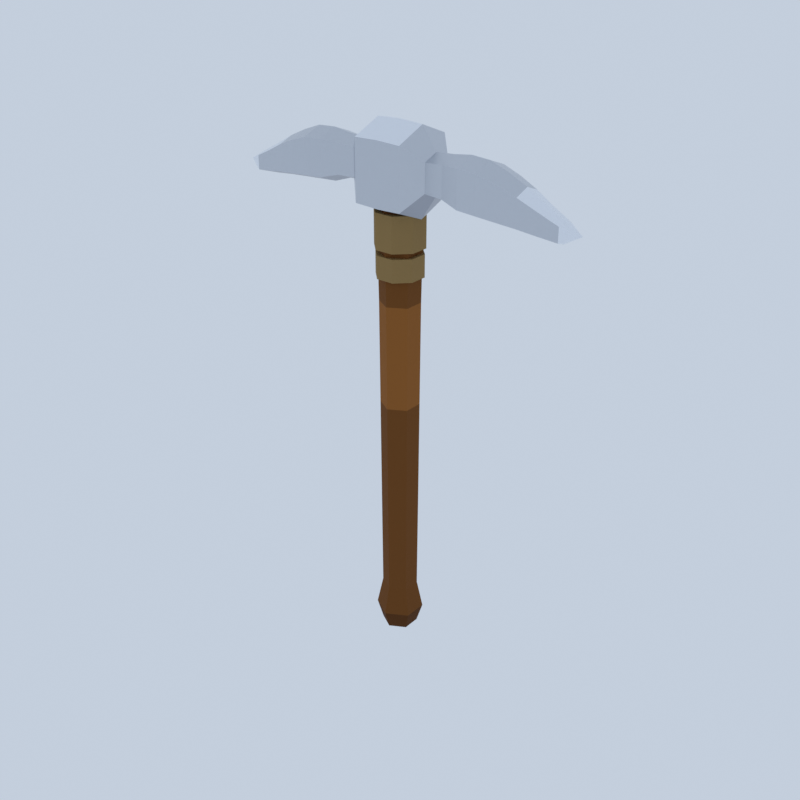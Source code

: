 # Source: iron_pickaxe.blend  (saved by Blender 5.1.30; exported with 4.5.12 LTS)
import bpy
from mathutils import Matrix  # noqa: F401  (used for matrix-valued properties, if any)

bpy.ops.wm.read_factory_settings(use_empty=True)
scene = bpy.context.scene
scene.name = 'Scene'

# ---- collections
col_collection = bpy.data.collections.new('Collection'); scene.collection.children.link(col_collection)

# ---- materials (node trees are filled in below, after node groups)
mat_wood = bpy.data.materials.new('wood')
mat_iron = bpy.data.materials.new('iron')

# ---- material node trees
mat_wood.use_nodes = True; mat_wood.node_tree.nodes.clear()
_N = mat_wood.node_tree.nodes; _L = mat_wood.node_tree.links
n0 = _N.new('ShaderNodeBsdfPrincipled'); n0.name = 'Principled BSDF'; n0.location = (-200, 100)
n0.inputs[2].default_value = 0.92
n0.inputs[13].default_value = 0.15
n1 = _N.new('ShaderNodeOutputMaterial'); n1.name = 'Material Output'; n1.location = (200, 100)
n2 = _N.new('ShaderNodeVertexColor'); n2.name = 'Color Attribute'; n2.location = (0, 0)
n2.layer_name = 'Color'
_L.new(n0.outputs[0], n1.inputs[0])
_L.new(n2.outputs[0], n0.inputs[0])
n1.is_active_output = True
mat_iron.use_nodes = True; mat_iron.node_tree.nodes.clear()
_N = mat_iron.node_tree.nodes; _L = mat_iron.node_tree.links
n0 = _N.new('ShaderNodeBsdfPrincipled'); n0.name = 'Principled BSDF'; n0.location = (-200, 100)
n0.inputs[1].default_value = 1.0
n0.inputs[2].default_value = 0.34
n1 = _N.new('ShaderNodeOutputMaterial'); n1.name = 'Material Output'; n1.location = (200, 100)
n2 = _N.new('ShaderNodeVertexColor'); n2.name = 'Color Attribute'; n2.location = (0, 0)
n2.layer_name = 'Color'
_L.new(n0.outputs[0], n1.inputs[0])
_L.new(n2.outputs[0], n0.inputs[0])
n1.is_active_output = True

# ---- world
world_world = bpy.data.worlds.new('World'); scene.world = world_world
world_world.use_nodes = True; world_world.node_tree.nodes.clear()
_N = world_world.node_tree.nodes; _L = world_world.node_tree.links
n0 = _N.new('ShaderNodeOutputWorld'); n0.name = 'World Output'; n0.location = (200, 100)
n1 = _N.new('ShaderNodeBackground'); n1.name = 'Background'; n1.location = (-200, 100)
n1.inputs[0].default_value = (0.55, 0.62, 0.72, 1.0)
_L.new(n1.outputs[0], n0.inputs[0])
n0.is_active_output = True
world_world.color = (0.05088, 0.05088, 0.05088)
world_world.sun_shadow_jitter_overblur = 0.0

# ---- meshes
me_iron_pickaxe = bpy.data.meshes.new('iron_pickaxe')
me_iron_pickaxe.from_pydata([(0.02511, 0.0145, -0.5), (1.776e-18, 0.029, -0.5), (2.388e-18, 0.039, -0.468), (0.03377, 0.0195, -0.468), (1.776e-18, 0.029, -0.5), (-0.02511, 0.0145, -0.5), (-0.03377, 0.0195, -0.468), (2.388e-18, 0.039, -0.468), (-0.02511, 0.0145, -0.5), (-0.02511, -0.0145, -0.5), (-0.03377, -0.0195, -0.468), (-0.03377, 0.0195, -0.468), (-0.02511, -0.0145, -0.5), (-5.327e-18, -0.029, -0.5), (-7.164e-18, -0.039, -0.468), (-0.03377, -0.0195, -0.468), (-5.327e-18, -0.029, -0.5), (0.02511, -0.0145, -0.5), (0.03377, -0.0195, -0.468), (-7.164e-18, -0.039, -0.468), (0.02511, -0.0145, -0.5), (0.02511, 0.0145, -0.5), (0.03377, 0.0195, -0.468), (0.03377, -0.0195, -0.468), (0.02511, 0.0145, -0.42), (1.776e-18, 0.029, -0.42), (2.388e-18, 0.039, -0.468), (0.03377, 0.0195, -0.468), (1.776e-18, 0.029, -0.42), (-0.02511, 0.0145, -0.42), (-0.03377, 0.0195, -0.468), (2.388e-18, 0.039, -0.468), (-0.02511, 0.0145, -0.42), (-0.02511, -0.0145, -0.42), (-0.03377, -0.0195, -0.468), (-0.03377, 0.0195, -0.468), (-0.02511, -0.0145, -0.42), (-5.327e-18, -0.029, -0.42), (-7.164e-18, -0.039, -0.468), (-0.03377, -0.0195, -0.468), (-5.327e-18, -0.029, -0.42), (0.02511, -0.0145, -0.42), (0.03377, -0.0195, -0.468), (-7.164e-18, -0.039, -0.468), (0.02511, -0.0145, -0.42), (0.02511, 0.0145, -0.42), (0.03377, 0.0195, -0.468), (0.03377, -0.0195, -0.468), (0.02511, 0.0145, -0.42), (1.776e-18, 0.029, -0.42), (1.837e-18, 0.03, -0.26), (0.02598, 0.015, -0.26), (1.776e-18, 0.029, -0.42), (-0.02511, 0.0145, -0.42), (-0.02598, 0.015, -0.26), (1.837e-18, 0.03, -0.26), (-0.02511, 0.0145, -0.42), (-0.02511, -0.0145, -0.42), (-0.02598, -0.015, -0.26), (-0.02598, 0.015, -0.26), (-0.02511, -0.0145, -0.42), (-5.327e-18, -0.029, -0.42), (-5.511e-18, -0.03, -0.26), (-0.02598, -0.015, -0.26), (-5.327e-18, -0.029, -0.42), (0.02511, -0.0145, -0.42), (0.02598, -0.015, -0.26), (-5.511e-18, -0.03, -0.26), (0.02511, -0.0145, -0.42), (0.02511, 0.0145, -0.42), (0.02598, 0.015, -0.26), (0.02598, -0.015, -0.26), (0.02598, 0.015, -0.26), (1.837e-18, 0.03, -0.26), (1.898e-18, 0.031, -0.08), (0.02685, 0.0155, -0.08), (1.837e-18, 0.03, -0.26), (-0.02598, 0.015, -0.26), (-0.02685, 0.0155, -0.08), (1.898e-18, 0.031, -0.08), (-0.02598, 0.015, -0.26), (-0.02598, -0.015, -0.26), (-0.02685, -0.0155, -0.08), (-0.02685, 0.0155, -0.08), (-0.02598, -0.015, -0.26), (-5.511e-18, -0.03, -0.26), (-5.695e-18, -0.031, -0.08), (-0.02685, -0.0155, -0.08), (-5.511e-18, -0.03, -0.26), (0.02598, -0.015, -0.26), (0.02685, -0.0155, -0.08), (-5.695e-18, -0.031, -0.08), (0.02598, -0.015, -0.26), (0.02598, 0.015, -0.26), (0.02685, 0.0155, -0.08), (0.02685, -0.0155, -0.08), (0.02685, 0.0155, -0.08), (1.898e-18, 0.031, -0.08), (1.959e-18, 0.032, 0.09), (0.02771, 0.016, 0.09), (1.898e-18, 0.031, -0.08), (-0.02685, 0.0155, -0.08), (-0.02771, 0.016, 0.09), (1.959e-18, 0.032, 0.09), (-0.02685, 0.0155, -0.08), (-0.02685, -0.0155, -0.08), (-0.02771, -0.016, 0.09), (-0.02771, 0.016, 0.09), (-0.02685, -0.0155, -0.08), (-5.695e-18, -0.031, -0.08), (-5.878e-18, -0.032, 0.09), (-0.02771, -0.016, 0.09), (-5.695e-18, -0.031, -0.08), (0.02685, -0.0155, -0.08), (0.02771, -0.016, 0.09), (-5.878e-18, -0.032, 0.09), (0.02685, -0.0155, -0.08), (0.02685, 0.0155, -0.08), (0.02771, 0.016, 0.09), (0.02771, -0.016, 0.09), (0.02771, 0.016, 0.09), (1.959e-18, 0.032, 0.09), (2.082e-18, 0.034, 0.2), (0.02944, 0.017, 0.2), (1.959e-18, 0.032, 0.09), (-0.02771, 0.016, 0.09), (-0.02944, 0.017, 0.2), (2.082e-18, 0.034, 0.2), (-0.02771, 0.016, 0.09), (-0.02771, -0.016, 0.09), (-0.02944, -0.017, 0.2), (-0.02944, 0.017, 0.2), (-0.02771, -0.016, 0.09), (-5.878e-18, -0.032, 0.09), (-6.246e-18, -0.034, 0.2), (-0.02944, -0.017, 0.2), (-5.878e-18, -0.032, 0.09), (0.02771, -0.016, 0.09), (0.02944, -0.017, 0.2), (-6.246e-18, -0.034, 0.2), (0.02771, -0.016, 0.09), (0.02771, 0.016, 0.09), (0.02944, 0.017, 0.2), (0.02944, -0.017, 0.2), (0.02944, 0.017, 0.2), (2.082e-18, 0.034, 0.2), (2.204e-18, 0.036, 0.27), (0.03118, 0.018, 0.27), (2.082e-18, 0.034, 0.2), (-0.02944, 0.017, 0.2), (-0.03118, 0.018, 0.27), (2.204e-18, 0.036, 0.27), (-0.02944, 0.017, 0.2), (-0.02944, -0.017, 0.2), (-0.03118, -0.018, 0.27), (-0.03118, 0.018, 0.27), (-0.02944, -0.017, 0.2), (-6.246e-18, -0.034, 0.2), (-6.613e-18, -0.036, 0.27), (-0.03118, -0.018, 0.27), (-6.246e-18, -0.034, 0.2), (0.02944, -0.017, 0.2), (0.03118, -0.018, 0.27), (-6.613e-18, -0.036, 0.27), (0.02944, -0.017, 0.2), (0.02944, 0.017, 0.2), (0.03118, 0.018, 0.27), (0.03118, -0.018, 0.27), (1.776e-18, 0.029, -0.5), (0.02511, 0.0145, -0.5), (0.0, 0.0, -0.514), (0.0, 0.0, 0.28), (0.03118, 0.018, 0.27), (2.204e-18, 0.036, 0.27), (-0.02511, 0.0145, -0.5), (1.776e-18, 0.029, -0.5), (0.0, 0.0, -0.514), (0.0, 0.0, 0.28), (2.204e-18, 0.036, 0.27), (-0.03118, 0.018, 0.27), (-0.02511, -0.0145, -0.5), (-0.02511, 0.0145, -0.5), (0.0, 0.0, -0.514), (0.0, 0.0, 0.28), (-0.03118, 0.018, 0.27), (-0.03118, -0.018, 0.27), (-5.327e-18, -0.029, -0.5), (-0.02511, -0.0145, -0.5), (0.0, 0.0, -0.514), (0.0, 0.0, 0.28), (-0.03118, -0.018, 0.27), (-6.613e-18, -0.036, 0.27), (0.02511, -0.0145, -0.5), (-5.327e-18, -0.029, -0.5), (0.0, 0.0, -0.514), (0.0, 0.0, 0.28), (-6.613e-18, -0.036, 0.27), (0.03118, -0.018, 0.27), (0.02511, 0.0145, -0.5), (0.02511, -0.0145, -0.5), (0.0, 0.0, -0.514), (0.0, 0.0, 0.28), (0.03118, -0.018, 0.27), (0.03118, 0.018, 0.27), (-0.245, 0.0, 0.288), (-0.245, 0.0184, 0.2811), (-0.275, 0.014, 0.2672), (-0.275, 0.0, 0.272), (-0.245, 0.0184, 0.2811), (-0.245, 0.0184, 0.2489), (-0.275, 0.014, 0.2448), (-0.275, 0.014, 0.2672), (-0.245, 0.0184, 0.2489), (-0.245, 0.0, 0.242), (-0.275, 0.0, 0.24), (-0.275, 0.014, 0.2448), (-0.245, 0.0, 0.242), (-0.245, -0.0184, 0.2489), (-0.275, -0.014, 0.2448), (-0.275, 0.0, 0.24), (-0.245, -0.0184, 0.2489), (-0.245, -0.0184, 0.2811), (-0.275, -0.014, 0.2672), (-0.275, -0.014, 0.2448), (-0.245, -0.0184, 0.2811), (-0.245, 0.0, 0.288), (-0.275, 0.0, 0.272), (-0.275, -0.014, 0.2672), (-0.215, 0.0, 0.305), (-0.215, 0.024, 0.296), (-0.245, 0.0184, 0.2811), (-0.245, 0.0, 0.288), (-0.215, 0.024, 0.296), (-0.215, 0.024, 0.254), (-0.245, 0.0184, 0.2489), (-0.245, 0.0184, 0.2811), (-0.215, 0.024, 0.254), (-0.215, 0.0, 0.245), (-0.245, 0.0, 0.242), (-0.245, 0.0184, 0.2489), (-0.215, 0.0, 0.245), (-0.215, -0.024, 0.254), (-0.245, -0.0184, 0.2489), (-0.245, 0.0, 0.242), (-0.215, -0.024, 0.254), (-0.215, -0.024, 0.296), (-0.245, -0.0184, 0.2811), (-0.245, -0.0184, 0.2489), (-0.215, -0.024, 0.296), (-0.215, 0.0, 0.305), (-0.245, 0.0, 0.288), (-0.245, -0.0184, 0.2811), (-0.185, 0.0, 0.319), (-0.185, 0.0288, 0.3082), (-0.215, 0.024, 0.296), (-0.215, 0.0, 0.305), (-0.185, 0.0288, 0.3082), (-0.185, 0.0288, 0.2578), (-0.215, 0.024, 0.254), (-0.215, 0.024, 0.296), (-0.185, 0.0288, 0.2578), (-0.185, 0.0, 0.247), (-0.215, 0.0, 0.245), (-0.215, 0.024, 0.254), (-0.185, 0.0, 0.247), (-0.185, -0.0288, 0.2578), (-0.215, -0.024, 0.254), (-0.215, 0.0, 0.245), (-0.185, -0.0288, 0.2578), (-0.185, -0.0288, 0.3082), (-0.215, -0.024, 0.296), (-0.215, -0.024, 0.254), (-0.185, -0.0288, 0.3082), (-0.185, 0.0, 0.319), (-0.215, 0.0, 0.305), (-0.215, -0.024, 0.296), (-0.155, 0.0, 0.33), (-0.155, 0.0324, 0.3178), (-0.185, 0.0288, 0.3082), (-0.185, 0.0, 0.319), (-0.155, 0.0324, 0.3178), (-0.155, 0.0324, 0.2612), (-0.185, 0.0288, 0.2578), (-0.185, 0.0288, 0.3082), (-0.155, 0.0324, 0.2612), (-0.155, 0.0, 0.249), (-0.185, 0.0, 0.247), (-0.185, 0.0288, 0.2578), (-0.155, 0.0, 0.249), (-0.155, -0.0324, 0.2612), (-0.185, -0.0288, 0.2578), (-0.185, 0.0, 0.247), (-0.155, -0.0324, 0.2612), (-0.155, -0.0324, 0.3178), (-0.185, -0.0288, 0.3082), (-0.185, -0.0288, 0.2578), (-0.155, -0.0324, 0.3178), (-0.155, 0.0, 0.33), (-0.185, 0.0, 0.319), (-0.185, -0.0288, 0.3082), (-0.125, 0.0, 0.332), (-0.125, 0.0324, 0.3198), (-0.155, 0.0324, 0.3178), (-0.155, 0.0, 0.33), (-0.125, 0.0324, 0.3198), (-0.125, 0.0324, 0.2632), (-0.155, 0.0324, 0.2612), (-0.155, 0.0324, 0.3178), (-0.125, 0.0324, 0.2632), (-0.125, 0.0, 0.251), (-0.155, 0.0, 0.249), (-0.155, 0.0324, 0.2612), (-0.125, 0.0, 0.251), (-0.125, -0.0324, 0.2632), (-0.155, -0.0324, 0.2612), (-0.155, 0.0, 0.249), (-0.125, -0.0324, 0.2632), (-0.125, -0.0324, 0.3198), (-0.155, -0.0324, 0.3178), (-0.155, -0.0324, 0.2612), (-0.125, -0.0324, 0.3198), (-0.125, 0.0, 0.332), (-0.155, 0.0, 0.33), (-0.155, -0.0324, 0.3178), (-0.095, 0.0, 0.328), (-0.095, 0.0268, 0.318), (-0.125, 0.0324, 0.3198), (-0.125, 0.0, 0.332), (-0.095, 0.0268, 0.318), (-0.095, 0.0268, 0.2711), (-0.125, 0.0324, 0.2632), (-0.125, 0.0324, 0.3198), (-0.095, 0.0268, 0.2711), (-0.095, 0.0, 0.261), (-0.125, 0.0, 0.251), (-0.125, 0.0324, 0.2632), (-0.095, 0.0, 0.261), (-0.095, -0.0268, 0.2711), (-0.125, -0.0324, 0.2632), (-0.125, 0.0, 0.251), (-0.095, -0.0268, 0.2711), (-0.095, -0.0268, 0.318), (-0.125, -0.0324, 0.3198), (-0.125, -0.0324, 0.2632), (-0.095, -0.0268, 0.318), (-0.095, 0.0, 0.328), (-0.125, 0.0, 0.332), (-0.125, -0.0324, 0.3198), (-0.065, 0.0, 0.326), (-0.065, 0.0252, 0.3165), (-0.095, 0.0268, 0.318), (-0.095, 0.0, 0.328), (-0.065, 0.0252, 0.3165), (-0.065, 0.0252, 0.2725), (-0.095, 0.0268, 0.2711), (-0.095, 0.0268, 0.318), (-0.065, 0.0252, 0.2725), (-0.065, 0.0, 0.263), (-0.095, 0.0, 0.261), (-0.095, 0.0268, 0.2711), (-0.065, 0.0, 0.263), (-0.065, -0.0252, 0.2725), (-0.095, -0.0268, 0.2711), (-0.095, 0.0, 0.261), (-0.065, -0.0252, 0.2725), (-0.065, -0.0252, 0.3165), (-0.095, -0.0268, 0.318), (-0.095, -0.0268, 0.2711), (-0.065, -0.0252, 0.3165), (-0.065, 0.0, 0.326), (-0.095, 0.0, 0.328), (-0.095, -0.0268, 0.318), (-0.04, 0.0, 0.36), (-0.04, 0.05, 0.3397), (-0.065, 0.0252, 0.3165), (-0.065, 0.0, 0.326), (-0.04, 0.05, 0.3397), (-0.04, 0.05, 0.2453), (-0.065, 0.0252, 0.2725), (-0.065, 0.0252, 0.3165), (-0.04, 0.05, 0.2453), (-0.04, 0.0, 0.225), (-0.065, 0.0, 0.263), (-0.065, 0.0252, 0.2725), (-0.04, 0.0, 0.225), (-0.04, -0.05, 0.2453), (-0.065, -0.0252, 0.2725), (-0.065, 0.0, 0.263), (-0.04, -0.05, 0.2453), (-0.04, -0.05, 0.3397), (-0.065, -0.0252, 0.3165), (-0.065, -0.0252, 0.2725), (-0.04, -0.05, 0.3397), (-0.04, 0.0, 0.36), (-0.065, 0.0, 0.326), (-0.065, -0.0252, 0.3165), (0.0, 0.0, 0.362), (0.0, 0.05, 0.3411), (-0.04, 0.05, 0.3397), (-0.04, 0.0, 0.36), (0.0, 0.05, 0.3411), (0.0, 0.05, 0.2438), (-0.04, 0.05, 0.2453), (-0.04, 0.05, 0.3397), (0.0, 0.05, 0.2438), (0.0, 0.0, 0.223), (-0.04, 0.0, 0.225), (-0.04, 0.05, 0.2453), (0.0, 0.0, 0.223), (0.0, -0.05, 0.2438), (-0.04, -0.05, 0.2453), (-0.04, 0.0, 0.225), (0.0, -0.05, 0.2438), (0.0, -0.05, 0.3411), (-0.04, -0.05, 0.3397), (-0.04, -0.05, 0.2453), (0.0, -0.05, 0.3411), (0.0, 0.0, 0.362), (-0.04, 0.0, 0.36), (-0.04, -0.05, 0.3397), (0.04, 0.0, 0.36), (0.04, 0.05, 0.3397), (0.0, 0.05, 0.3411), (0.0, 0.0, 0.362), (0.04, 0.05, 0.3397), (0.04, 0.05, 0.2453), (0.0, 0.05, 0.2438), (0.0, 0.05, 0.3411), (0.04, 0.05, 0.2453), (0.04, 0.0, 0.225), (0.0, 0.0, 0.223), (0.0, 0.05, 0.2438), (0.04, 0.0, 0.225), (0.04, -0.05, 0.2453), (0.0, -0.05, 0.2438), (0.0, 0.0, 0.223), (0.04, -0.05, 0.2453), (0.04, -0.05, 0.3397), (0.0, -0.05, 0.3411), (0.0, -0.05, 0.2438), (0.04, -0.05, 0.3397), (0.04, 0.0, 0.36), (0.0, 0.0, 0.362), (0.0, -0.05, 0.3411), (0.065, 0.0, 0.326), (0.065, 0.0252, 0.3165), (0.04, 0.05, 0.3397), (0.04, 0.0, 0.36), (0.065, 0.0252, 0.3165), (0.065, 0.0252, 0.2725), (0.04, 0.05, 0.2453), (0.04, 0.05, 0.3397), (0.065, 0.0252, 0.2725), (0.065, 0.0, 0.263), (0.04, 0.0, 0.225), (0.04, 0.05, 0.2453), (0.065, 0.0, 0.263), (0.065, -0.0252, 0.2725), (0.04, -0.05, 0.2453), (0.04, 0.0, 0.225), (0.065, -0.0252, 0.2725), (0.065, -0.0252, 0.3165), (0.04, -0.05, 0.3397), (0.04, -0.05, 0.2453), (0.065, -0.0252, 0.3165), (0.065, 0.0, 0.326), (0.04, 0.0, 0.36), (0.04, -0.05, 0.3397), (0.095, 0.0, 0.328), (0.095, 0.0268, 0.318), (0.065, 0.0252, 0.3165), (0.065, 0.0, 0.326), (0.095, 0.0268, 0.318), (0.095, 0.0268, 0.2711), (0.065, 0.0252, 0.2725), (0.065, 0.0252, 0.3165), (0.095, 0.0268, 0.2711), (0.095, 0.0, 0.261), (0.065, 0.0, 0.263), (0.065, 0.0252, 0.2725), (0.095, 0.0, 0.261), (0.095, -0.0268, 0.2711), (0.065, -0.0252, 0.2725), (0.065, 0.0, 0.263), (0.095, -0.0268, 0.2711), (0.095, -0.0268, 0.318), (0.065, -0.0252, 0.3165), (0.065, -0.0252, 0.2725), (0.095, -0.0268, 0.318), (0.095, 0.0, 0.328), (0.065, 0.0, 0.326), (0.065, -0.0252, 0.3165), (0.125, 0.0, 0.332), (0.125, 0.0324, 0.3198), (0.095, 0.0268, 0.318), (0.095, 0.0, 0.328), (0.125, 0.0324, 0.3198), (0.125, 0.0324, 0.2632), (0.095, 0.0268, 0.2711), (0.095, 0.0268, 0.318), (0.125, 0.0324, 0.2632), (0.125, 0.0, 0.251), (0.095, 0.0, 0.261), (0.095, 0.0268, 0.2711), (0.125, 0.0, 0.251), (0.125, -0.0324, 0.2632), (0.095, -0.0268, 0.2711), (0.095, 0.0, 0.261), (0.125, -0.0324, 0.2632), (0.125, -0.0324, 0.3198), (0.095, -0.0268, 0.318), (0.095, -0.0268, 0.2711), (0.125, -0.0324, 0.3198), (0.125, 0.0, 0.332), (0.095, 0.0, 0.328), (0.095, -0.0268, 0.318), (0.155, 0.0, 0.33), (0.155, 0.0324, 0.3178), (0.125, 0.0324, 0.3198), (0.125, 0.0, 0.332), (0.155, 0.0324, 0.3178), (0.155, 0.0324, 0.2612), (0.125, 0.0324, 0.2632), (0.125, 0.0324, 0.3198), (0.155, 0.0324, 0.2612), (0.155, 0.0, 0.249), (0.125, 0.0, 0.251), (0.125, 0.0324, 0.2632), (0.155, 0.0, 0.249), (0.155, -0.0324, 0.2612), (0.125, -0.0324, 0.2632), (0.125, 0.0, 0.251), (0.155, -0.0324, 0.2612), (0.155, -0.0324, 0.3178), (0.125, -0.0324, 0.3198), (0.125, -0.0324, 0.2632), (0.155, -0.0324, 0.3178), (0.155, 0.0, 0.33), (0.125, 0.0, 0.332), (0.125, -0.0324, 0.3198), (0.185, 0.0, 0.319), (0.185, 0.0288, 0.3082), (0.155, 0.0324, 0.3178), (0.155, 0.0, 0.33), (0.185, 0.0288, 0.3082), (0.185, 0.0288, 0.2578), (0.155, 0.0324, 0.2612), (0.155, 0.0324, 0.3178), (0.185, 0.0288, 0.2578), (0.185, 0.0, 0.247), (0.155, 0.0, 0.249), (0.155, 0.0324, 0.2612), (0.185, 0.0, 0.247), (0.185, -0.0288, 0.2578), (0.155, -0.0324, 0.2612), (0.155, 0.0, 0.249), (0.185, -0.0288, 0.2578), (0.185, -0.0288, 0.3082), (0.155, -0.0324, 0.3178), (0.155, -0.0324, 0.2612), (0.185, -0.0288, 0.3082), (0.185, 0.0, 0.319), (0.155, 0.0, 0.33), (0.155, -0.0324, 0.3178), (0.215, 0.0, 0.305), (0.215, 0.024, 0.296), (0.185, 0.0288, 0.3082), (0.185, 0.0, 0.319), (0.215, 0.024, 0.296), (0.215, 0.024, 0.254), (0.185, 0.0288, 0.2578), (0.185, 0.0288, 0.3082), (0.215, 0.024, 0.254), (0.215, 0.0, 0.245), (0.185, 0.0, 0.247), (0.185, 0.0288, 0.2578), (0.215, 0.0, 0.245), (0.215, -0.024, 0.254), (0.185, -0.0288, 0.2578), (0.185, 0.0, 0.247), (0.215, -0.024, 0.254), (0.215, -0.024, 0.296), (0.185, -0.0288, 0.3082), (0.185, -0.0288, 0.2578), (0.215, -0.024, 0.296), (0.215, 0.0, 0.305), (0.185, 0.0, 0.319), (0.185, -0.0288, 0.3082), (0.245, 0.0, 0.288), (0.245, 0.0184, 0.2811), (0.215, 0.024, 0.296), (0.215, 0.0, 0.305), (0.245, 0.0184, 0.2811), (0.245, 0.0184, 0.2489), (0.215, 0.024, 0.254), (0.215, 0.024, 0.296), (0.245, 0.0184, 0.2489), (0.245, 0.0, 0.242), (0.215, 0.0, 0.245), (0.215, 0.024, 0.254), (0.245, 0.0, 0.242), (0.245, -0.0184, 0.2489), (0.215, -0.024, 0.254), (0.215, 0.0, 0.245), (0.245, -0.0184, 0.2489), (0.245, -0.0184, 0.2811), (0.215, -0.024, 0.296), (0.215, -0.024, 0.254), (0.245, -0.0184, 0.2811), (0.245, 0.0, 0.288), (0.215, 0.0, 0.305), (0.215, -0.024, 0.296), (0.275, 0.0, 0.272), (0.275, 0.014, 0.2672), (0.245, 0.0184, 0.2811), (0.245, 0.0, 0.288), (0.275, 0.014, 0.2672), (0.275, 0.014, 0.2448), (0.245, 0.0184, 0.2489), (0.245, 0.0184, 0.2811), (0.275, 0.014, 0.2448), (0.275, 0.0, 0.24), (0.245, 0.0, 0.242), (0.245, 0.0184, 0.2489), (0.275, 0.0, 0.24), (0.275, -0.014, 0.2448), (0.245, -0.0184, 0.2489), (0.245, 0.0, 0.242), (0.275, -0.014, 0.2448), (0.275, -0.014, 0.2672), (0.245, -0.0184, 0.2811), (0.245, -0.0184, 0.2489), (0.275, -0.014, 0.2672), (0.275, 0.0, 0.272), (0.245, 0.0, 0.288), (0.245, -0.0184, 0.2811), (-0.275, 0.0, 0.272), (-0.275, 0.014, 0.2672), (-0.303, 0.0, 0.256), (-0.275, 0.014, 0.2672), (-0.275, 0.014, 0.2448), (-0.303, 0.0, 0.256), (-0.275, 0.014, 0.2448), (-0.275, 0.0, 0.24), (-0.303, 0.0, 0.256), (-0.275, 0.0, 0.24), (-0.275, -0.014, 0.2448), (-0.303, 0.0, 0.256), (-0.275, -0.014, 0.2448), (-0.275, -0.014, 0.2672), (-0.303, 0.0, 0.256), (-0.275, -0.014, 0.2672), (-0.275, 0.0, 0.272), (-0.303, 0.0, 0.256), (0.303, 0.0, 0.256), (0.275, 0.014, 0.2672), (0.275, 0.0, 0.272), (0.303, 0.0, 0.256), (0.275, 0.014, 0.2448), (0.275, 0.014, 0.2672), (0.303, 0.0, 0.256), (0.275, 0.0, 0.24), (0.275, 0.014, 0.2448), (0.303, 0.0, 0.256), (0.275, -0.014, 0.2448), (0.275, 0.0, 0.24), (0.303, 0.0, 0.256), (0.275, -0.014, 0.2672), (0.275, -0.014, 0.2448), (0.303, 0.0, 0.256), (0.275, 0.0, 0.272), (0.275, -0.014, 0.2672), (0.03696, 0.01531, 0.177), (0.01531, 0.03696, 0.177), (-0.01531, 0.03696, 0.177), (-0.03696, 0.01531, 0.177), (-0.03696, -0.01531, 0.177), (-0.01531, -0.03696, 0.177), (0.01531, -0.03696, 0.177), (0.03696, -0.01531, 0.177), (0.03696, 0.01531, 0.233), (0.01531, 0.03696, 0.233), (-0.01531, 0.03696, 0.233), (-0.03696, 0.01531, 0.233), (-0.03696, -0.01531, 0.233), (-0.01531, -0.03696, 0.233), (0.01531, -0.03696, 0.233), (0.03696, -0.01531, 0.233), (0.03511, 0.01454, 0.132), (0.01454, 0.03511, 0.132), (-0.01454, 0.03511, 0.132), (-0.03511, 0.01454, 0.132), (-0.03511, -0.01454, 0.132), (-0.01454, -0.03511, 0.132), (0.01454, -0.03511, 0.132), (0.03511, -0.01454, 0.132), (0.03511, 0.01454, 0.168), (0.01454, 0.03511, 0.168), (-0.01454, 0.03511, 0.168), (-0.03511, 0.01454, 0.168), (-0.03511, -0.01454, 0.168), (-0.01454, -0.03511, 0.168), (0.01454, -0.03511, 0.168), (0.03511, -0.01454, 0.168)], [], [(0, 1, 2, 3), (4, 5, 6, 7), (8, 9, 10, 11), (12, 13, 14, 15), (16, 17, 18, 19), (20, 21, 22, 23), (24, 25, 26, 27), (28, 29, 30, 31), (32, 33, 34, 35), (36, 37, 38, 39), (40, 41, 42, 43), (44, 45, 46, 47), (48, 49, 50, 51), (52, 53, 54, 55), (56, 57, 58, 59), (60, 61, 62, 63), (64, 65, 66, 67), (68, 69, 70, 71), (72, 73, 74, 75), (76, 77, 78, 79), (80, 81, 82, 83), (84, 85, 86, 87), (88, 89, 90, 91), (92, 93, 94, 95), (96, 97, 98, 99), (100, 101, 102, 103), (104, 105, 106, 107), (108, 109, 110, 111), (112, 113, 114, 115), (116, 117, 118, 119), (120, 121, 122, 123), (124, 125, 126, 127), (128, 129, 130, 131), (132, 133, 134, 135), (136, 137, 138, 139), (140, 141, 142, 143), (144, 145, 146, 147), (148, 149, 150, 151), (152, 153, 154, 155), (156, 157, 158, 159), (160, 161, 162, 163), (164, 165, 166, 167), (168, 169, 170), (171, 172, 173), (174, 175, 176), (177, 178, 179), (180, 181, 182), (183, 184, 185), (186, 187, 188), (189, 190, 191), (192, 193, 194), (195, 196, 197), (198, 199, 200), (201, 202, 203), (204, 205, 206, 207), (208, 209, 210, 211), (212, 213, 214, 215), (216, 217, 218, 219), (220, 221, 222, 223), (224, 225, 226, 227), (228, 229, 230, 231), (232, 233, 234, 235), (236, 237, 238, 239), (240, 241, 242, 243), (244, 245, 246, 247), (248, 249, 250, 251), (252, 253, 254, 255), (256, 257, 258, 259), (260, 261, 262, 263), (264, 265, 266, 267), (268, 269, 270, 271), (272, 273, 274, 275), (276, 277, 278, 279), (280, 281, 282, 283), (284, 285, 286, 287), (288, 289, 290, 291), (292, 293, 294, 295), (296, 297, 298, 299), (300, 301, 302, 303), (304, 305, 306, 307), (308, 309, 310, 311), (312, 313, 314, 315), (316, 317, 318, 319), (320, 321, 322, 323), (324, 325, 326, 327), (328, 329, 330, 331), (332, 333, 334, 335), (336, 337, 338, 339), (340, 341, 342, 343), (344, 345, 346, 347), (348, 349, 350, 351), (352, 353, 354, 355), (356, 357, 358, 359), (360, 361, 362, 363), (364, 365, 366, 367), (368, 369, 370, 371), (372, 373, 374, 375), (376, 377, 378, 379), (380, 381, 382, 383), (384, 385, 386, 387), (388, 389, 390, 391), (392, 393, 394, 395), (396, 397, 398, 399), (400, 401, 402, 403), (404, 405, 406, 407), (408, 409, 410, 411), (412, 413, 414, 415), (416, 417, 418, 419), (420, 421, 422, 423), (424, 425, 426, 427), (428, 429, 430, 431), (432, 433, 434, 435), (436, 437, 438, 439), (440, 441, 442, 443), (444, 445, 446, 447), (448, 449, 450, 451), (452, 453, 454, 455), (456, 457, 458, 459), (460, 461, 462, 463), (464, 465, 466, 467), (468, 469, 470, 471), (472, 473, 474, 475), (476, 477, 478, 479), (480, 481, 482, 483), (484, 485, 486, 487), (488, 489, 490, 491), (492, 493, 494, 495), (496, 497, 498, 499), (500, 501, 502, 503), (504, 505, 506, 507), (508, 509, 510, 511), (512, 513, 514, 515), (516, 517, 518, 519), (520, 521, 522, 523), (524, 525, 526, 527), (528, 529, 530, 531), (532, 533, 534, 535), (536, 537, 538, 539), (540, 541, 542, 543), (544, 545, 546, 547), (548, 549, 550, 551), (552, 553, 554, 555), (556, 557, 558, 559), (560, 561, 562, 563), (564, 565, 566, 567), (568, 569, 570, 571), (572, 573, 574, 575), (576, 577, 578, 579), (580, 581, 582, 583), (584, 585, 586, 587), (588, 589, 590, 591), (592, 593, 594, 595), (596, 597, 598, 599), (600, 601, 602, 603), (604, 605, 606, 607), (608, 609, 610, 611), (612, 613, 614, 615), (616, 617, 618, 619), (620, 621, 622, 623), (624, 625, 626, 627), (628, 629, 630, 631), (632, 633, 634, 635), (636, 637, 638), (639, 640, 641), (642, 643, 644), (645, 646, 647), (648, 649, 650), (651, 652, 653), (654, 655, 656), (657, 658, 659), (660, 661, 662), (663, 664, 665), (666, 667, 668), (669, 670, 671), (672, 673, 681, 680), (673, 674, 682, 681), (674, 675, 683, 682), (675, 676, 684, 683), (676, 677, 685, 684), (677, 678, 686, 685), (678, 679, 687, 686), (679, 672, 680, 687), (679, 678, 677, 676, 675, 674, 673, 672), (680, 681, 682, 683, 684, 685, 686, 687), (688, 689, 697, 696), (689, 690, 698, 697), (690, 691, 699, 698), (691, 692, 700, 699), (692, 693, 701, 700), (693, 694, 702, 701), (694, 695, 703, 702), (695, 688, 696, 703), (695, 694, 693, 692, 691, 690, 689, 688), (696, 697, 698, 699, 700, 701, 702, 703)])
me_iron_pickaxe.polygons.foreach_set('material_index', [0, 0, 0, 0, 0, 0, 0, 0, 0, 0, 0, 0, 0, 0, 0, 0, 0, 0, 0, 0, 0, 0, 0, 0, 0, 0, 0, 0, 0, 0, 0, 0, 0, 0, 0, 0, 0, 0, 0, 0, 0, 0, 0, 0, 0, 0, 0, 0, 0, 0, 0, 0, 0, 0, 1, 1, 1, 1, 1, 1, 1, 1, 1, 1, 1, 1, 1, 1, 1, 1, 1, 1, 1, 1, 1, 1, 1, 1, 1, 1, 1, 1, 1, 1, 1, 1, 1, 1, 1, 1, 1, 1, 1, 1, 1, 1, 1, 1, 1, 1, 1, 1, 1, 1, 1, 1, 1, 1, 1, 1, 1, 1, 1, 1, 1, 1, 1, 1, 1, 1, 1, 1, 1, 1, 1, 1, 1, 1, 1, 1, 1, 1, 1, 1, 1, 1, 1, 1, 1, 1, 1, 1, 1, 1, 1, 1, 1, 1, 1, 1, 1, 1, 1, 1, 1, 1, 1, 1, 1, 1, 1, 1, 1, 1, 1, 1, 1, 1, 1, 1, 1, 1, 1, 1, 0, 0, 0, 0, 0, 0, 0, 0, 0, 0, 0, 0, 0, 0, 0, 0, 0, 0, 0, 0])
_ca = me_iron_pickaxe.color_attributes.new('Color', 'FLOAT_COLOR', 'CORNER')
_ca.data.foreach_set('color', [0.09317, 0.03228, 0.00631, 1.0, 0.09317, 0.03228, 0.00631, 1.0, 0.09317, 0.03228, 0.00631, 1.0, 0.09317, 0.03228, 0.00631, 1.0, 0.09317, 0.03228, 0.00631, 1.0, 0.09317, 0.03228, 0.00631, 1.0, 0.09317, 0.03228, 0.00631, 1.0, 0.09317, 0.03228, 0.00631, 1.0, 0.09317, 0.03228, 0.00631, 1.0, 0.09317, 0.03228, 0.00631, 1.0, 0.09317, 0.03228, 0.00631, 1.0, 0.09317, 0.03228, 0.00631, 1.0, 0.09317, 0.03228, 0.00631, 1.0, 0.09317, 0.03228, 0.00631, 1.0, 0.09317, 0.03228, 0.00631, 1.0, 0.09317, 0.03228, 0.00631, 1.0, 0.09317, 0.03228, 0.00631, 1.0, 0.09317, 0.03228, 0.00631, 1.0, 0.09317, 0.03228, 0.00631, 1.0, 0.09317, 0.03228, 0.00631, 1.0, 0.09317, 0.03228, 0.00631, 1.0, 0.09317, 0.03228, 0.00631, 1.0, 0.09317, 0.03228, 0.00631, 1.0, 0.09317, 0.03228, 0.00631, 1.0, 0.1643, 0.06078, 0.01323, 1.0, 0.1643, 0.06078, 0.01323, 1.0, 0.1643, 0.06078, 0.01323, 1.0, 0.1643, 0.06078, 0.01323, 1.0, 0.1643, 0.06078, 0.01323, 1.0, 0.1643, 0.06078, 0.01323, 1.0, 0.1643, 0.06078, 0.01323, 1.0, 0.1643, 0.06078, 0.01323, 1.0, 0.1643, 0.06078, 0.01323, 1.0, 0.1643, 0.06078, 0.01323, 1.0, 0.1643, 0.06078, 0.01323, 1.0, 0.1643, 0.06078, 0.01323, 1.0, 0.1643, 0.06078, 0.01323, 1.0, 0.1643, 0.06078, 0.01323, 1.0, 0.1643, 0.06078, 0.01323, 1.0, 0.1643, 0.06078, 0.01323, 1.0, 0.1643, 0.06078, 0.01323, 1.0, 0.1643, 0.06078, 0.01323, 1.0, 0.1643, 0.06078, 0.01323, 1.0, 0.1643, 0.06078, 0.01323, 1.0, 0.1643, 0.06078, 0.01323, 1.0, 0.1643, 0.06078, 0.01323, 1.0, 0.1643, 0.06078, 0.01323, 1.0, 0.1643, 0.06078, 0.01323, 1.0, 0.1643, 0.06078, 0.01323, 1.0, 0.1643, 0.06078, 0.01323, 1.0, 0.1643, 0.06078, 0.01323, 1.0, 0.1643, 0.06078, 0.01323, 1.0, 0.1643, 0.06078, 0.01323, 1.0, 0.1643, 0.06078, 0.01323, 1.0, 0.1643, 0.06078, 0.01323, 1.0, 0.1643, 0.06078, 0.01323, 1.0, 0.1643, 0.06078, 0.01323, 1.0, 0.1643, 0.06078, 0.01323, 1.0, 0.1643, 0.06078, 0.01323, 1.0, 0.1643, 0.06078, 0.01323, 1.0, 0.1643, 0.06078, 0.01323, 1.0, 0.1643, 0.06078, 0.01323, 1.0, 0.1643, 0.06078, 0.01323, 1.0, 0.1643, 0.06078, 0.01323, 1.0, 0.1643, 0.06078, 0.01323, 1.0, 0.1643, 0.06078, 0.01323, 1.0, 0.1643, 0.06078, 0.01323, 1.0, 0.1643, 0.06078, 0.01323, 1.0, 0.1643, 0.06078, 0.01323, 1.0, 0.1643, 0.06078, 0.01323, 1.0, 0.1643, 0.06078, 0.01323, 1.0, 0.1643, 0.06078, 0.01323, 1.0, 0.1643, 0.06078, 0.01323, 1.0, 0.1643, 0.06078, 0.01323, 1.0, 0.1643, 0.06078, 0.01323, 1.0, 0.1643, 0.06078, 0.01323, 1.0, 0.1643, 0.06078, 0.01323, 1.0, 0.1643, 0.06078, 0.01323, 1.0, 0.1643, 0.06078, 0.01323, 1.0, 0.1643, 0.06078, 0.01323, 1.0, 0.1643, 0.06078, 0.01323, 1.0, 0.1643, 0.06078, 0.01323, 1.0, 0.1643, 0.06078, 0.01323, 1.0, 0.1643, 0.06078, 0.01323, 1.0, 0.1643, 0.06078, 0.01323, 1.0, 0.1643, 0.06078, 0.01323, 1.0, 0.1643, 0.06078, 0.01323, 1.0, 0.1643, 0.06078, 0.01323, 1.0, 0.1643, 0.06078, 0.01323, 1.0, 0.1643, 0.06078, 0.01323, 1.0, 0.1643, 0.06078, 0.01323, 1.0, 0.1643, 0.06078, 0.01323, 1.0, 0.1643, 0.06078, 0.01323, 1.0, 0.1643, 0.06078, 0.01323, 1.0, 0.1643, 0.06078, 0.01323, 1.0, 0.1643, 0.06078, 0.01323, 1.0, 0.2793, 0.1056, 0.02299, 1.0, 0.2793, 0.1056, 0.02299, 1.0, 0.2793, 0.1056, 0.02299, 1.0, 0.2793, 0.1056, 0.02299, 1.0, 0.2793, 0.1056, 0.02299, 1.0, 0.2793, 0.1056, 0.02299, 1.0, 0.2793, 0.1056, 0.02299, 1.0, 0.2793, 0.1056, 0.02299, 1.0, 0.2793, 0.1056, 0.02299, 1.0, 0.2793, 0.1056, 0.02299, 1.0, 0.2793, 0.1056, 0.02299, 1.0, 0.2793, 0.1056, 0.02299, 1.0, 0.2793, 0.1056, 0.02299, 1.0, 0.2793, 0.1056, 0.02299, 1.0, 0.2793, 0.1056, 0.02299, 1.0, 0.2793, 0.1056, 0.02299, 1.0, 0.2793, 0.1056, 0.02299, 1.0, 0.2793, 0.1056, 0.02299, 1.0, 0.2793, 0.1056, 0.02299, 1.0, 0.2793, 0.1056, 0.02299, 1.0, 0.2793, 0.1056, 0.02299, 1.0, 0.2793, 0.1056, 0.02299, 1.0, 0.2793, 0.1056, 0.02299, 1.0, 0.2793, 0.1056, 0.02299, 1.0, 0.1643, 0.06078, 0.01323, 1.0, 0.1643, 0.06078, 0.01323, 1.0, 0.1643, 0.06078, 0.01323, 1.0, 0.1643, 0.06078, 0.01323, 1.0, 0.1643, 0.06078, 0.01323, 1.0, 0.1643, 0.06078, 0.01323, 1.0, 0.1643, 0.06078, 0.01323, 1.0, 0.1643, 0.06078, 0.01323, 1.0, 0.1643, 0.06078, 0.01323, 1.0, 0.1643, 0.06078, 0.01323, 1.0, 0.1643, 0.06078, 0.01323, 1.0, 0.1643, 0.06078, 0.01323, 1.0, 0.1643, 0.06078, 0.01323, 1.0, 0.1643, 0.06078, 0.01323, 1.0, 0.1643, 0.06078, 0.01323, 1.0, 0.1643, 0.06078, 0.01323, 1.0, 0.1643, 0.06078, 0.01323, 1.0, 0.1643, 0.06078, 0.01323, 1.0, 0.1643, 0.06078, 0.01323, 1.0, 0.1643, 0.06078, 0.01323, 1.0, 0.1643, 0.06078, 0.01323, 1.0, 0.1643, 0.06078, 0.01323, 1.0, 0.1643, 0.06078, 0.01323, 1.0, 0.1643, 0.06078, 0.01323, 1.0, 0.09317, 0.03228, 0.00631, 1.0, 0.09317, 0.03228, 0.00631, 1.0, 0.09317, 0.03228, 0.00631, 1.0, 0.09317, 0.03228, 0.00631, 1.0, 0.09317, 0.03228, 0.00631, 1.0, 0.09317, 0.03228, 0.00631, 1.0, 0.09317, 0.03228, 0.00631, 1.0, 0.09317, 0.03228, 0.00631, 1.0, 0.09317, 0.03228, 0.00631, 1.0, 0.09317, 0.03228, 0.00631, 1.0, 0.09317, 0.03228, 0.00631, 1.0, 0.09317, 0.03228, 0.00631, 1.0, 0.09317, 0.03228, 0.00631, 1.0, 0.09317, 0.03228, 0.00631, 1.0, 0.09317, 0.03228, 0.00631, 1.0, 0.09317, 0.03228, 0.00631, 1.0, 0.09317, 0.03228, 0.00631, 1.0, 0.09317, 0.03228, 0.00631, 1.0, 0.09317, 0.03228, 0.00631, 1.0, 0.09317, 0.03228, 0.00631, 1.0, 0.09317, 0.03228, 0.00631, 1.0, 0.09317, 0.03228, 0.00631, 1.0, 0.09317, 0.03228, 0.00631, 1.0, 0.09317, 0.03228, 0.00631, 1.0, 0.09317, 0.03228, 0.00631, 1.0, 0.09317, 0.03228, 0.00631, 1.0, 0.09317, 0.03228, 0.00631, 1.0, 0.09317, 0.03228, 0.00631, 1.0, 0.09317, 0.03228, 0.00631, 1.0, 0.09317, 0.03228, 0.00631, 1.0, 0.09317, 0.03228, 0.00631, 1.0, 0.09317, 0.03228, 0.00631, 1.0, 0.09317, 0.03228, 0.00631, 1.0, 0.09317, 0.03228, 0.00631, 1.0, 0.09317, 0.03228, 0.00631, 1.0, 0.09317, 0.03228, 0.00631, 1.0, 0.09317, 0.03228, 0.00631, 1.0, 0.09317, 0.03228, 0.00631, 1.0, 0.09317, 0.03228, 0.00631, 1.0, 0.09317, 0.03228, 0.00631, 1.0, 0.09317, 0.03228, 0.00631, 1.0, 0.09317, 0.03228, 0.00631, 1.0, 0.09317, 0.03228, 0.00631, 1.0, 0.09317, 0.03228, 0.00631, 1.0, 0.09317, 0.03228, 0.00631, 1.0, 0.09317, 0.03228, 0.00631, 1.0, 0.09317, 0.03228, 0.00631, 1.0, 0.09317, 0.03228, 0.00631, 1.0, 0.09317, 0.03228, 0.00631, 1.0, 0.09317, 0.03228, 0.00631, 1.0, 0.09317, 0.03228, 0.00631, 1.0, 0.09317, 0.03228, 0.00631, 1.0, 0.09317, 0.03228, 0.00631, 1.0, 0.09317, 0.03228, 0.00631, 1.0, 0.09317, 0.03228, 0.00631, 1.0, 0.09317, 0.03228, 0.00631, 1.0, 0.09317, 0.03228, 0.00631, 1.0, 0.09317, 0.03228, 0.00631, 1.0, 0.09317, 0.03228, 0.00631, 1.0, 0.09317, 0.03228, 0.00631, 1.0, 0.86, 0.89, 0.94, 1.0, 0.86, 0.89, 0.94, 1.0, 0.86, 0.89, 0.94, 1.0, 0.86, 0.89, 0.94, 1.0, 0.6, 0.63, 0.68, 1.0, 0.6, 0.63, 0.68, 1.0, 0.6, 0.63, 0.68, 1.0, 0.6, 0.63, 0.68, 1.0, 0.38, 0.4, 0.45, 1.0, 0.38, 0.4, 0.45, 1.0, 0.38, 0.4, 0.45, 1.0, 0.38, 0.4, 0.45, 1.0, 0.38, 0.4, 0.45, 1.0, 0.38, 0.4, 0.45, 1.0, 0.38, 0.4, 0.45, 1.0, 0.38, 0.4, 0.45, 1.0, 0.6, 0.63, 0.68, 1.0, 0.6, 0.63, 0.68, 1.0, 0.6, 0.63, 0.68, 1.0, 0.6, 0.63, 0.68, 1.0, 0.86, 0.89, 0.94, 1.0, 0.86, 0.89, 0.94, 1.0, 0.86, 0.89, 0.94, 1.0, 0.86, 0.89, 0.94, 1.0, 0.86, 0.89, 0.94, 1.0, 0.86, 0.89, 0.94, 1.0, 0.86, 0.89, 0.94, 1.0, 0.86, 0.89, 0.94, 1.0, 0.6, 0.63, 0.68, 1.0, 0.6, 0.63, 0.68, 1.0, 0.6, 0.63, 0.68, 1.0, 0.6, 0.63, 0.68, 1.0, 0.38, 0.4, 0.45, 1.0, 0.38, 0.4, 0.45, 1.0, 0.38, 0.4, 0.45, 1.0, 0.38, 0.4, 0.45, 1.0, 0.38, 0.4, 0.45, 1.0, 0.38, 0.4, 0.45, 1.0, 0.38, 0.4, 0.45, 1.0, 0.38, 0.4, 0.45, 1.0, 0.6, 0.63, 0.68, 1.0, 0.6, 0.63, 0.68, 1.0, 0.6, 0.63, 0.68, 1.0, 0.6, 0.63, 0.68, 1.0, 0.86, 0.89, 0.94, 1.0, 0.86, 0.89, 0.94, 1.0, 0.86, 0.89, 0.94, 1.0, 0.86, 0.89, 0.94, 1.0, 0.6, 0.63, 0.68, 1.0, 0.6, 0.63, 0.68, 1.0, 0.6, 0.63, 0.68, 1.0, 0.6, 0.63, 0.68, 1.0, 0.6, 0.63, 0.68, 1.0, 0.6, 0.63, 0.68, 1.0, 0.6, 0.63, 0.68, 1.0, 0.6, 0.63, 0.68, 1.0, 0.38, 0.4, 0.45, 1.0, 0.38, 0.4, 0.45, 1.0, 0.38, 0.4, 0.45, 1.0, 0.38, 0.4, 0.45, 1.0, 0.38, 0.4, 0.45, 1.0, 0.38, 0.4, 0.45, 1.0, 0.38, 0.4, 0.45, 1.0, 0.38, 0.4, 0.45, 1.0, 0.6, 0.63, 0.68, 1.0, 0.6, 0.63, 0.68, 1.0, 0.6, 0.63, 0.68, 1.0, 0.6, 0.63, 0.68, 1.0, 0.6, 0.63, 0.68, 1.0, 0.6, 0.63, 0.68, 1.0, 0.6, 0.63, 0.68, 1.0, 0.6, 0.63, 0.68, 1.0, 0.6, 0.63, 0.68, 1.0, 0.6, 0.63, 0.68, 1.0, 0.6, 0.63, 0.68, 1.0, 0.6, 0.63, 0.68, 1.0, 0.6, 0.63, 0.68, 1.0, 0.6, 0.63, 0.68, 1.0, 0.6, 0.63, 0.68, 1.0, 0.6, 0.63, 0.68, 1.0, 0.38, 0.4, 0.45, 1.0, 0.38, 0.4, 0.45, 1.0, 0.38, 0.4, 0.45, 1.0, 0.38, 0.4, 0.45, 1.0, 0.38, 0.4, 0.45, 1.0, 0.38, 0.4, 0.45, 1.0, 0.38, 0.4, 0.45, 1.0, 0.38, 0.4, 0.45, 1.0, 0.6, 0.63, 0.68, 1.0, 0.6, 0.63, 0.68, 1.0, 0.6, 0.63, 0.68, 1.0, 0.6, 0.63, 0.68, 1.0, 0.6, 0.63, 0.68, 1.0, 0.6, 0.63, 0.68, 1.0, 0.6, 0.63, 0.68, 1.0, 0.6, 0.63, 0.68, 1.0, 0.6, 0.63, 0.68, 1.0, 0.6, 0.63, 0.68, 1.0, 0.6, 0.63, 0.68, 1.0, 0.6, 0.63, 0.68, 1.0, 0.6, 0.63, 0.68, 1.0, 0.6, 0.63, 0.68, 1.0, 0.6, 0.63, 0.68, 1.0, 0.6, 0.63, 0.68, 1.0, 0.38, 0.4, 0.45, 1.0, 0.38, 0.4, 0.45, 1.0, 0.38, 0.4, 0.45, 1.0, 0.38, 0.4, 0.45, 1.0, 0.38, 0.4, 0.45, 1.0, 0.38, 0.4, 0.45, 1.0, 0.38, 0.4, 0.45, 1.0, 0.38, 0.4, 0.45, 1.0, 0.6, 0.63, 0.68, 1.0, 0.6, 0.63, 0.68, 1.0, 0.6, 0.63, 0.68, 1.0, 0.6, 0.63, 0.68, 1.0, 0.6, 0.63, 0.68, 1.0, 0.6, 0.63, 0.68, 1.0, 0.6, 0.63, 0.68, 1.0, 0.6, 0.63, 0.68, 1.0, 0.6, 0.63, 0.68, 1.0, 0.6, 0.63, 0.68, 1.0, 0.6, 0.63, 0.68, 1.0, 0.6, 0.63, 0.68, 1.0, 0.6, 0.63, 0.68, 1.0, 0.6, 0.63, 0.68, 1.0, 0.6, 0.63, 0.68, 1.0, 0.6, 0.63, 0.68, 1.0, 0.38, 0.4, 0.45, 1.0, 0.38, 0.4, 0.45, 1.0, 0.38, 0.4, 0.45, 1.0, 0.38, 0.4, 0.45, 1.0, 0.38, 0.4, 0.45, 1.0, 0.38, 0.4, 0.45, 1.0, 0.38, 0.4, 0.45, 1.0, 0.38, 0.4, 0.45, 1.0, 0.6, 0.63, 0.68, 1.0, 0.6, 0.63, 0.68, 1.0, 0.6, 0.63, 0.68, 1.0, 0.6, 0.63, 0.68, 1.0, 0.6, 0.63, 0.68, 1.0, 0.6, 0.63, 0.68, 1.0, 0.6, 0.63, 0.68, 1.0, 0.6, 0.63, 0.68, 1.0, 0.6, 0.63, 0.68, 1.0, 0.6, 0.63, 0.68, 1.0, 0.6, 0.63, 0.68, 1.0, 0.6, 0.63, 0.68, 1.0, 0.6, 0.63, 0.68, 1.0, 0.6, 0.63, 0.68, 1.0, 0.6, 0.63, 0.68, 1.0, 0.6, 0.63, 0.68, 1.0, 0.38, 0.4, 0.45, 1.0, 0.38, 0.4, 0.45, 1.0, 0.38, 0.4, 0.45, 1.0, 0.38, 0.4, 0.45, 1.0, 0.38, 0.4, 0.45, 1.0, 0.38, 0.4, 0.45, 1.0, 0.38, 0.4, 0.45, 1.0, 0.38, 0.4, 0.45, 1.0, 0.6, 0.63, 0.68, 1.0, 0.6, 0.63, 0.68, 1.0, 0.6, 0.63, 0.68, 1.0, 0.6, 0.63, 0.68, 1.0, 0.6, 0.63, 0.68, 1.0, 0.6, 0.63, 0.68, 1.0, 0.6, 0.63, 0.68, 1.0, 0.6, 0.63, 0.68, 1.0, 0.6, 0.63, 0.68, 1.0, 0.6, 0.63, 0.68, 1.0, 0.6, 0.63, 0.68, 1.0, 0.6, 0.63, 0.68, 1.0, 0.6, 0.63, 0.68, 1.0, 0.6, 0.63, 0.68, 1.0, 0.6, 0.63, 0.68, 1.0, 0.6, 0.63, 0.68, 1.0, 0.38, 0.4, 0.45, 1.0, 0.38, 0.4, 0.45, 1.0, 0.38, 0.4, 0.45, 1.0, 0.38, 0.4, 0.45, 1.0, 0.38, 0.4, 0.45, 1.0, 0.38, 0.4, 0.45, 1.0, 0.38, 0.4, 0.45, 1.0, 0.38, 0.4, 0.45, 1.0, 0.6, 0.63, 0.68, 1.0, 0.6, 0.63, 0.68, 1.0, 0.6, 0.63, 0.68, 1.0, 0.6, 0.63, 0.68, 1.0, 0.6, 0.63, 0.68, 1.0, 0.6, 0.63, 0.68, 1.0, 0.6, 0.63, 0.68, 1.0, 0.6, 0.63, 0.68, 1.0, 0.86, 0.89, 0.94, 1.0, 0.86, 0.89, 0.94, 1.0, 0.86, 0.89, 0.94, 1.0, 0.86, 0.89, 0.94, 1.0, 0.6, 0.63, 0.68, 1.0, 0.6, 0.63, 0.68, 1.0, 0.6, 0.63, 0.68, 1.0, 0.6, 0.63, 0.68, 1.0, 0.38, 0.4, 0.45, 1.0, 0.38, 0.4, 0.45, 1.0, 0.38, 0.4, 0.45, 1.0, 0.38, 0.4, 0.45, 1.0, 0.38, 0.4, 0.45, 1.0, 0.38, 0.4, 0.45, 1.0, 0.38, 0.4, 0.45, 1.0, 0.38, 0.4, 0.45, 1.0, 0.6, 0.63, 0.68, 1.0, 0.6, 0.63, 0.68, 1.0, 0.6, 0.63, 0.68, 1.0, 0.6, 0.63, 0.68, 1.0, 0.86, 0.89, 0.94, 1.0, 0.86, 0.89, 0.94, 1.0, 0.86, 0.89, 0.94, 1.0, 0.86, 0.89, 0.94, 1.0, 0.86, 0.89, 0.94, 1.0, 0.86, 0.89, 0.94, 1.0, 0.86, 0.89, 0.94, 1.0, 0.86, 0.89, 0.94, 1.0, 0.6, 0.63, 0.68, 1.0, 0.6, 0.63, 0.68, 1.0, 0.6, 0.63, 0.68, 1.0, 0.6, 0.63, 0.68, 1.0, 0.38, 0.4, 0.45, 1.0, 0.38, 0.4, 0.45, 1.0, 0.38, 0.4, 0.45, 1.0, 0.38, 0.4, 0.45, 1.0, 0.38, 0.4, 0.45, 1.0, 0.38, 0.4, 0.45, 1.0, 0.38, 0.4, 0.45, 1.0, 0.38, 0.4, 0.45, 1.0, 0.6, 0.63, 0.68, 1.0, 0.6, 0.63, 0.68, 1.0, 0.6, 0.63, 0.68, 1.0, 0.6, 0.63, 0.68, 1.0, 0.86, 0.89, 0.94, 1.0, 0.86, 0.89, 0.94, 1.0, 0.86, 0.89, 0.94, 1.0, 0.86, 0.89, 0.94, 1.0, 0.6, 0.63, 0.68, 1.0, 0.6, 0.63, 0.68, 1.0, 0.6, 0.63, 0.68, 1.0, 0.6, 0.63, 0.68, 1.0, 0.6, 0.63, 0.68, 1.0, 0.6, 0.63, 0.68, 1.0, 0.6, 0.63, 0.68, 1.0, 0.6, 0.63, 0.68, 1.0, 0.38, 0.4, 0.45, 1.0, 0.38, 0.4, 0.45, 1.0, 0.38, 0.4, 0.45, 1.0, 0.38, 0.4, 0.45, 1.0, 0.38, 0.4, 0.45, 1.0, 0.38, 0.4, 0.45, 1.0, 0.38, 0.4, 0.45, 1.0, 0.38, 0.4, 0.45, 1.0, 0.6, 0.63, 0.68, 1.0, 0.6, 0.63, 0.68, 1.0, 0.6, 0.63, 0.68, 1.0, 0.6, 0.63, 0.68, 1.0, 0.6, 0.63, 0.68, 1.0, 0.6, 0.63, 0.68, 1.0, 0.6, 0.63, 0.68, 1.0, 0.6, 0.63, 0.68, 1.0, 0.6, 0.63, 0.68, 1.0, 0.6, 0.63, 0.68, 1.0, 0.6, 0.63, 0.68, 1.0, 0.6, 0.63, 0.68, 1.0, 0.6, 0.63, 0.68, 1.0, 0.6, 0.63, 0.68, 1.0, 0.6, 0.63, 0.68, 1.0, 0.6, 0.63, 0.68, 1.0, 0.38, 0.4, 0.45, 1.0, 0.38, 0.4, 0.45, 1.0, 0.38, 0.4, 0.45, 1.0, 0.38, 0.4, 0.45, 1.0, 0.38, 0.4, 0.45, 1.0, 0.38, 0.4, 0.45, 1.0, 0.38, 0.4, 0.45, 1.0, 0.38, 0.4, 0.45, 1.0, 0.6, 0.63, 0.68, 1.0, 0.6, 0.63, 0.68, 1.0, 0.6, 0.63, 0.68, 1.0, 0.6, 0.63, 0.68, 1.0, 0.6, 0.63, 0.68, 1.0, 0.6, 0.63, 0.68, 1.0, 0.6, 0.63, 0.68, 1.0, 0.6, 0.63, 0.68, 1.0, 0.6, 0.63, 0.68, 1.0, 0.6, 0.63, 0.68, 1.0, 0.6, 0.63, 0.68, 1.0, 0.6, 0.63, 0.68, 1.0, 0.6, 0.63, 0.68, 1.0, 0.6, 0.63, 0.68, 1.0, 0.6, 0.63, 0.68, 1.0, 0.6, 0.63, 0.68, 1.0, 0.38, 0.4, 0.45, 1.0, 0.38, 0.4, 0.45, 1.0, 0.38, 0.4, 0.45, 1.0, 0.38, 0.4, 0.45, 1.0, 0.38, 0.4, 0.45, 1.0, 0.38, 0.4, 0.45, 1.0, 0.38, 0.4, 0.45, 1.0, 0.38, 0.4, 0.45, 1.0, 0.6, 0.63, 0.68, 1.0, 0.6, 0.63, 0.68, 1.0, 0.6, 0.63, 0.68, 1.0, 0.6, 0.63, 0.68, 1.0, 0.6, 0.63, 0.68, 1.0, 0.6, 0.63, 0.68, 1.0, 0.6, 0.63, 0.68, 1.0, 0.6, 0.63, 0.68, 1.0, 0.6, 0.63, 0.68, 1.0, 0.6, 0.63, 0.68, 1.0, 0.6, 0.63, 0.68, 1.0, 0.6, 0.63, 0.68, 1.0, 0.6, 0.63, 0.68, 1.0, 0.6, 0.63, 0.68, 1.0, 0.6, 0.63, 0.68, 1.0, 0.6, 0.63, 0.68, 1.0, 0.38, 0.4, 0.45, 1.0, 0.38, 0.4, 0.45, 1.0, 0.38, 0.4, 0.45, 1.0, 0.38, 0.4, 0.45, 1.0, 0.38, 0.4, 0.45, 1.0, 0.38, 0.4, 0.45, 1.0, 0.38, 0.4, 0.45, 1.0, 0.38, 0.4, 0.45, 1.0, 0.6, 0.63, 0.68, 1.0, 0.6, 0.63, 0.68, 1.0, 0.6, 0.63, 0.68, 1.0, 0.6, 0.63, 0.68, 1.0, 0.6, 0.63, 0.68, 1.0, 0.6, 0.63, 0.68, 1.0, 0.6, 0.63, 0.68, 1.0, 0.6, 0.63, 0.68, 1.0, 0.6, 0.63, 0.68, 1.0, 0.6, 0.63, 0.68, 1.0, 0.6, 0.63, 0.68, 1.0, 0.6, 0.63, 0.68, 1.0, 0.6, 0.63, 0.68, 1.0, 0.6, 0.63, 0.68, 1.0, 0.6, 0.63, 0.68, 1.0, 0.6, 0.63, 0.68, 1.0, 0.38, 0.4, 0.45, 1.0, 0.38, 0.4, 0.45, 1.0, 0.38, 0.4, 0.45, 1.0, 0.38, 0.4, 0.45, 1.0, 0.38, 0.4, 0.45, 1.0, 0.38, 0.4, 0.45, 1.0, 0.38, 0.4, 0.45, 1.0, 0.38, 0.4, 0.45, 1.0, 0.6, 0.63, 0.68, 1.0, 0.6, 0.63, 0.68, 1.0, 0.6, 0.63, 0.68, 1.0, 0.6, 0.63, 0.68, 1.0, 0.6, 0.63, 0.68, 1.0, 0.6, 0.63, 0.68, 1.0, 0.6, 0.63, 0.68, 1.0, 0.6, 0.63, 0.68, 1.0, 0.6, 0.63, 0.68, 1.0, 0.6, 0.63, 0.68, 1.0, 0.6, 0.63, 0.68, 1.0, 0.6, 0.63, 0.68, 1.0, 0.6, 0.63, 0.68, 1.0, 0.6, 0.63, 0.68, 1.0, 0.6, 0.63, 0.68, 1.0, 0.6, 0.63, 0.68, 1.0, 0.38, 0.4, 0.45, 1.0, 0.38, 0.4, 0.45, 1.0, 0.38, 0.4, 0.45, 1.0, 0.38, 0.4, 0.45, 1.0, 0.38, 0.4, 0.45, 1.0, 0.38, 0.4, 0.45, 1.0, 0.38, 0.4, 0.45, 1.0, 0.38, 0.4, 0.45, 1.0, 0.6, 0.63, 0.68, 1.0, 0.6, 0.63, 0.68, 1.0, 0.6, 0.63, 0.68, 1.0, 0.6, 0.63, 0.68, 1.0, 0.6, 0.63, 0.68, 1.0, 0.6, 0.63, 0.68, 1.0, 0.6, 0.63, 0.68, 1.0, 0.6, 0.63, 0.68, 1.0, 0.86, 0.89, 0.94, 1.0, 0.86, 0.89, 0.94, 1.0, 0.86, 0.89, 0.94, 1.0, 0.86, 0.89, 0.94, 1.0, 0.6, 0.63, 0.68, 1.0, 0.6, 0.63, 0.68, 1.0, 0.6, 0.63, 0.68, 1.0, 0.6, 0.63, 0.68, 1.0, 0.38, 0.4, 0.45, 1.0, 0.38, 0.4, 0.45, 1.0, 0.38, 0.4, 0.45, 1.0, 0.38, 0.4, 0.45, 1.0, 0.38, 0.4, 0.45, 1.0, 0.38, 0.4, 0.45, 1.0, 0.38, 0.4, 0.45, 1.0, 0.38, 0.4, 0.45, 1.0, 0.6, 0.63, 0.68, 1.0, 0.6, 0.63, 0.68, 1.0, 0.6, 0.63, 0.68, 1.0, 0.6, 0.63, 0.68, 1.0, 0.86, 0.89, 0.94, 1.0, 0.86, 0.89, 0.94, 1.0, 0.86, 0.89, 0.94, 1.0, 0.86, 0.89, 0.94, 1.0, 0.86, 0.89, 0.94, 1.0, 0.86, 0.89, 0.94, 1.0, 0.86, 0.89, 0.94, 1.0, 0.86, 0.89, 0.94, 1.0, 0.6, 0.63, 0.68, 1.0, 0.6, 0.63, 0.68, 1.0, 0.6, 0.63, 0.68, 1.0, 0.6, 0.63, 0.68, 1.0, 0.38, 0.4, 0.45, 1.0, 0.38, 0.4, 0.45, 1.0, 0.38, 0.4, 0.45, 1.0, 0.38, 0.4, 0.45, 1.0, 0.38, 0.4, 0.45, 1.0, 0.38, 0.4, 0.45, 1.0, 0.38, 0.4, 0.45, 1.0, 0.38, 0.4, 0.45, 1.0, 0.6, 0.63, 0.68, 1.0, 0.6, 0.63, 0.68, 1.0, 0.6, 0.63, 0.68, 1.0, 0.6, 0.63, 0.68, 1.0, 0.86, 0.89, 0.94, 1.0, 0.86, 0.89, 0.94, 1.0, 0.86, 0.89, 0.94, 1.0, 0.86, 0.89, 0.94, 1.0, 0.86, 0.89, 0.94, 1.0, 0.86, 0.89, 0.94, 1.0, 0.86, 0.89, 0.94, 1.0, 0.86, 0.89, 0.94, 1.0, 0.86, 0.89, 0.94, 1.0, 0.86, 0.89, 0.94, 1.0, 0.86, 0.89, 0.94, 1.0, 0.86, 0.89, 0.94, 1.0, 0.86, 0.89, 0.94, 1.0, 0.86, 0.89, 0.94, 1.0, 0.86, 0.89, 0.94, 1.0, 0.86, 0.89, 0.94, 1.0, 0.86, 0.89, 0.94, 1.0, 0.86, 0.89, 0.94, 1.0, 0.86, 0.89, 0.94, 1.0, 0.86, 0.89, 0.94, 1.0, 0.86, 0.89, 0.94, 1.0, 0.86, 0.89, 0.94, 1.0, 0.86, 0.89, 0.94, 1.0, 0.86, 0.89, 0.94, 1.0, 0.86, 0.89, 0.94, 1.0, 0.86, 0.89, 0.94, 1.0, 0.86, 0.89, 0.94, 1.0, 0.86, 0.89, 0.94, 1.0, 0.86, 0.89, 0.94, 1.0, 0.86, 0.89, 0.94, 1.0, 0.86, 0.89, 0.94, 1.0, 0.86, 0.89, 0.94, 1.0, 0.86, 0.89, 0.94, 1.0, 0.86, 0.89, 0.94, 1.0, 0.86, 0.89, 0.94, 1.0, 0.86, 0.89, 0.94, 1.0, 0.86, 0.89, 0.94, 1.0, 0.86, 0.89, 0.94, 1.0, 0.86, 0.89, 0.94, 1.0, 0.86, 0.89, 0.94, 1.0, 0.2793, 0.1812, 0.07074, 1.0, 0.2793, 0.1812, 0.07074, 1.0, 0.2793, 0.1812, 0.07074, 1.0, 0.2793, 0.1812, 0.07074, 1.0, 0.2793, 0.1812, 0.07074, 1.0, 0.2793, 0.1812, 0.07074, 1.0, 0.2793, 0.1812, 0.07074, 1.0, 0.2793, 0.1812, 0.07074, 1.0, 0.2793, 0.1812, 0.07074, 1.0, 0.2793, 0.1812, 0.07074, 1.0, 0.2793, 0.1812, 0.07074, 1.0, 0.2793, 0.1812, 0.07074, 1.0, 0.2793, 0.1812, 0.07074, 1.0, 0.2793, 0.1812, 0.07074, 1.0, 0.2793, 0.1812, 0.07074, 1.0, 0.2793, 0.1812, 0.07074, 1.0, 0.2793, 0.1812, 0.07074, 1.0, 0.2793, 0.1812, 0.07074, 1.0, 0.2793, 0.1812, 0.07074, 1.0, 0.2793, 0.1812, 0.07074, 1.0, 0.2793, 0.1812, 0.07074, 1.0, 0.2793, 0.1812, 0.07074, 1.0, 0.2793, 0.1812, 0.07074, 1.0, 0.2793, 0.1812, 0.07074, 1.0, 0.2793, 0.1812, 0.07074, 1.0, 0.2793, 0.1812, 0.07074, 1.0, 0.2793, 0.1812, 0.07074, 1.0, 0.2793, 0.1812, 0.07074, 1.0, 0.2793, 0.1812, 0.07074, 1.0, 0.2793, 0.1812, 0.07074, 1.0, 0.2793, 0.1812, 0.07074, 1.0, 0.2793, 0.1812, 0.07074, 1.0, 0.2793, 0.1812, 0.07074, 1.0, 0.2793, 0.1812, 0.07074, 1.0, 0.2793, 0.1812, 0.07074, 1.0, 0.2793, 0.1812, 0.07074, 1.0, 0.2793, 0.1812, 0.07074, 1.0, 0.2793, 0.1812, 0.07074, 1.0, 0.2793, 0.1812, 0.07074, 1.0, 0.2793, 0.1812, 0.07074, 1.0, 0.2793, 0.1812, 0.07074, 1.0, 0.2793, 0.1812, 0.07074, 1.0, 0.2793, 0.1812, 0.07074, 1.0, 0.2793, 0.1812, 0.07074, 1.0, 0.2793, 0.1812, 0.07074, 1.0, 0.2793, 0.1812, 0.07074, 1.0, 0.2793, 0.1812, 0.07074, 1.0, 0.2793, 0.1812, 0.07074, 1.0, 0.2793, 0.1812, 0.07074, 1.0, 0.2793, 0.1812, 0.07074, 1.0, 0.2793, 0.1812, 0.07074, 1.0, 0.2793, 0.1812, 0.07074, 1.0, 0.2793, 0.1812, 0.07074, 1.0, 0.2793, 0.1812, 0.07074, 1.0, 0.2793, 0.1812, 0.07074, 1.0, 0.2793, 0.1812, 0.07074, 1.0, 0.2793, 0.1812, 0.07074, 1.0, 0.2793, 0.1812, 0.07074, 1.0, 0.2793, 0.1812, 0.07074, 1.0, 0.2793, 0.1812, 0.07074, 1.0, 0.2793, 0.1812, 0.07074, 1.0, 0.2793, 0.1812, 0.07074, 1.0, 0.2793, 0.1812, 0.07074, 1.0, 0.2793, 0.1812, 0.07074, 1.0, 0.2793, 0.1812, 0.07074, 1.0, 0.2793, 0.1812, 0.07074, 1.0, 0.2793, 0.1812, 0.07074, 1.0, 0.2793, 0.1812, 0.07074, 1.0, 0.2793, 0.1812, 0.07074, 1.0, 0.2793, 0.1812, 0.07074, 1.0, 0.2793, 0.1812, 0.07074, 1.0, 0.2793, 0.1812, 0.07074, 1.0, 0.2793, 0.1812, 0.07074, 1.0, 0.2793, 0.1812, 0.07074, 1.0, 0.2793, 0.1812, 0.07074, 1.0, 0.2793, 0.1812, 0.07074, 1.0, 0.2793, 0.1812, 0.07074, 1.0, 0.2793, 0.1812, 0.07074, 1.0, 0.2793, 0.1812, 0.07074, 1.0, 0.2793, 0.1812, 0.07074, 1.0, 0.2793, 0.1812, 0.07074, 1.0, 0.2793, 0.1812, 0.07074, 1.0, 0.2793, 0.1812, 0.07074, 1.0, 0.2793, 0.1812, 0.07074, 1.0, 0.2793, 0.1812, 0.07074, 1.0, 0.2793, 0.1812, 0.07074, 1.0, 0.2793, 0.1812, 0.07074, 1.0, 0.2793, 0.1812, 0.07074, 1.0, 0.2793, 0.1812, 0.07074, 1.0, 0.2793, 0.1812, 0.07074, 1.0, 0.2793, 0.1812, 0.07074, 1.0, 0.2793, 0.1812, 0.07074, 1.0, 0.2793, 0.1812, 0.07074, 1.0, 0.2793, 0.1812, 0.07074, 1.0, 0.2793, 0.1812, 0.07074, 1.0, 0.2793, 0.1812, 0.07074, 1.0])
me_iron_pickaxe.materials.append(mat_wood)
me_iron_pickaxe.materials.append(mat_iron)
me_iron_pickaxe.update()

# ---- objects
ob_iron_pickaxe = bpy.data.objects.new('iron_pickaxe', me_iron_pickaxe)

# ---- transforms, parenting, visibility, modifiers, constraints
ob_iron_pickaxe.location = (0.0, 0.0, 0.0)

# ---- collection membership
scene.collection.objects.link(ob_iron_pickaxe)
col_collection.objects.link(ob_iron_pickaxe)

# ---- scene / render settings (as saved in the file)
scene.frame_start = 1; scene.frame_end = 250; scene.frame_set(26)
scene.render.engine = 'BLENDER_EEVEE_NEXT'
scene.render.resolution_x = 640
scene.render.resolution_y = 640
scene.render.film_transparent = True
scene.render.bake_bias = 0.0
scene.render.bake_samples = 0
scene.cycles.sampling_pattern = 'TABULATED_SOBOL'
scene.eevee.use_volume_custom_range = False
scene.view_settings.view_transform = 'Standard'
bpy.context.view_layer.update()

# ---- added for rendering (the .blend has no active camera): camera
cam_auto = bpy.data.cameras.new('AutoCamera')
cam_auto.lens = 50.0
cam_auto.sensor_width = 36.0
cam_auto.clip_end = 1000.0
ob_auto_camera = bpy.data.objects.new('AutoCamera', cam_auto)
scene.collection.objects.link(ob_auto_camera)
ob_auto_camera.location = (0.989866, -1.18784, 0.715893)
ob_auto_camera.rotation_euler = (1.09748, -7.21219e-08, 0.694738)
scene.camera = ob_auto_camera
bpy.context.view_layer.update()
